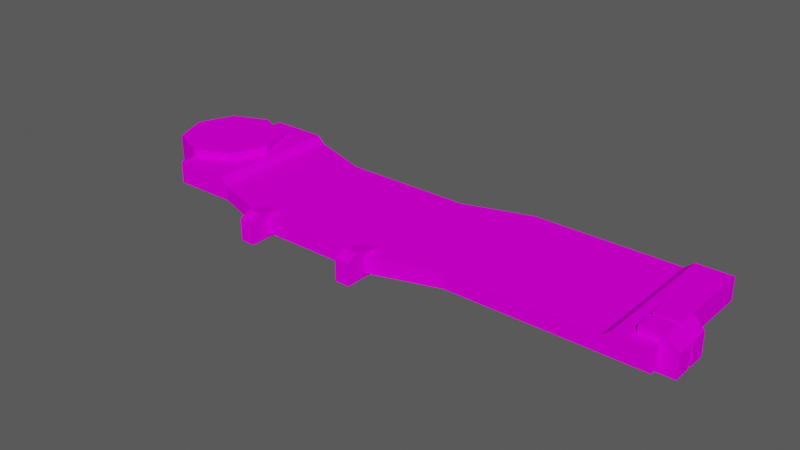 # Source: Bloco_voar_1.blend  (saved by Blender 3.2.14; exported with 4.5.12 LTS)
import bpy
from mathutils import Matrix  # noqa: F401  (used for matrix-valued properties, if any)

bpy.ops.wm.read_factory_settings(use_empty=True)
scene = bpy.context.scene
scene.name = 'Scene'

# ---- collections
col_ambiente = bpy.data.collections.new('Ambiente'); scene.collection.children.link(col_ambiente)

# ---- images (referenced by path relative to the original .blend; pixels are not part of the script)
import os
ASSET_DIR = os.environ.get("B2B_ASSET_DIR", "")  # directory of the original .blend (textures are referenced by path, not embedded)
HERE = os.path.dirname(os.path.abspath(__file__))  # packed textures are extracted next to this script under _unpacked/

def load_image(name, relpath, width, height, colorspace="sRGB"):
    """Load a texture the original file referenced (path relative to the .blend, or extracted next to this script)."""
    p = next((c for c in (os.path.join(HERE, relpath), os.path.join(ASSET_DIR, relpath)) if relpath and os.path.exists(c)), "")
    if p:
        img = bpy.data.images.load(p, check_existing=True)
        img.name = name
    else:  # same state as the original file: an image datablock whose file is absent (Cycles renders it pink)
        img = bpy.data.images.new(name, width, height)
        img.source = "FILE"
        img.filepath = "//" + (relpath or name)
    img.colorspace_settings.name = colorspace
    return img
img_atlas_de_texturas_v3_png = load_image('Atlas de Texturas v3.png', 'Atlas de Texturas v3.png', 1024, 1024, 'sRGB')

# ---- materials (node trees are filled in below, after node groups)
mat_atlas = bpy.data.materials.new('Atlas')
mat_atlas.use_transparent_shadow = False

# ---- material node trees
mat_atlas.use_nodes = True; mat_atlas.node_tree.nodes.clear()
_N = mat_atlas.node_tree.nodes; _L = mat_atlas.node_tree.links
n0 = _N.new('ShaderNodeOutputMaterial'); n0.name = 'Material Output'; n0.location = (300, 300)
n1 = _N.new('ShaderNodeBsdfPrincipled'); n1.name = 'Principled BSDF'; n1.location = (10, 300)
n1.distribution = 'GGX'
n1.subsurface_method = 'RANDOM_WALK_SKIN'
n1.inputs[3].default_value = 1.45
n1.inputs[13].default_value = 0.0
n1.inputs[27].default_value = (0.0, 0.0, 0.0, 1.0)
n1.inputs[28].default_value = 1.0
n2 = _N.new('ShaderNodeTexImage'); n2.name = 'Image Texture'; n2.location = (-258, 295)
n2.image = img_atlas_de_texturas_v3_png
_L.new(n1.outputs[0], n0.inputs[0])
_L.new(n2.outputs[0], n1.inputs[0])
n0.is_active_output = True

# ---- world
world_world = bpy.data.worlds.new('World'); scene.world = world_world
world_world.use_nodes = True; world_world.node_tree.nodes.clear()
_N = world_world.node_tree.nodes; _L = world_world.node_tree.links
n0 = _N.new('ShaderNodeOutputWorld'); n0.name = 'World Output'; n0.location = (300, 300)
n1 = _N.new('ShaderNodeBackground'); n1.name = 'Background'; n1.location = (10, 300)
n1.inputs[0].default_value = (0.05088, 0.05088, 0.05088, 1.0)
n1.inputs[1].default_value = 1.6
_L.new(n1.outputs[0], n0.inputs[0])
n0.is_active_output = True
world_world.color = (0.05088, 0.05088, 0.05088)
world_world.use_sun_shadow = False
world_world.sun_shadow_jitter_overblur = 0.0

# ---- meshes
me_cube_039 = bpy.data.meshes.new('Cube.039')
me_cube_039.from_pydata([(-3.844, -0.7701, -0.1743), (-3.844, 1.23, -0.1743), (-3.844, -0.7701, -0.5102), (-3.844, 1.23, -0.5102), (3.844, -0.7701, -0.1743), (3.844, 1.23, -0.1743), (3.844, -0.7701, -0.5102), (3.844, 1.23, -0.5102), (1.013, 1.23, -0.2844), (0.0, -1.095, -0.5102), (-1.922, -1.095, -0.5102), (-1.922, 0.9045, -0.5102), (0.0, 0.9045, -0.5102), (1.013, -0.7701, -0.2844), (-1.922, -1.095, -0.2844), (0.0, -1.095, -0.2844), (1.013, 1.23, -0.5102), (1.013, -0.7701, -0.5102), (0.0, 0.9045, -0.2844), (-1.922, 0.9045, -0.2844), (-2.883, -0.7701, -0.5102), (-2.883, 1.23, -0.2844), (-2.883, 1.23, -0.5102), (-2.883, -0.7701, -0.2844), (-3.844, 0.9822, -0.5607), (-3.844, 0.9822, -0.0565), (-3.313, 0.7618, -0.5607), (-3.313, 0.7618, -0.0565), (-3.092, 0.2299, -0.5607), (-3.092, 0.2299, -0.0565), (-3.313, -0.3021, -0.5607), (-3.313, -0.3021, -0.0565), (-3.844, -0.5225, -0.5607), (-3.844, -0.5225, -0.0565), (-4.376, -0.3021, -0.5607), (-4.376, -0.3021, -0.0565), (-4.597, 0.2299, -0.5607), (-4.597, 0.2299, -0.0565), (-4.376, 0.7618, -0.5607), (-4.376, 0.7618, -0.0565), (3.556, -0.351, -0.0565), (3.556, -0.6179, -0.0565), (3.556, -0.6179, -0.5707), (3.556, -0.351, -0.5707), (4.076, -0.6179, -0.5707), (4.076, -0.351, -0.5707), (4.076, -0.6179, -0.2277), (3.905, -0.6179, -0.0565), (3.905, -0.351, -0.0565), (4.076, -0.351, -0.2277), (-1.709, -1.397, -0.2451), (-1.709, -1.226, -0.1705), (-1.922, -1.226, -0.1705), (-1.922, -1.397, -0.2451), (-1.709, -1.397, -0.5707), (-1.922, -1.397, -0.5707), (-1.709, -0.8764, -0.5707), (-1.922, -0.8764, -0.5707), (-1.922, -0.8764, -0.2469), (-1.709, -0.8764, -0.2469), (-2.99, -0.7701, -0.5102), (-2.99, 1.23, -0.1743), (-2.99, 1.23, -0.5102), (-2.99, -0.7701, -0.1743), (3.556, -0.02145, -0.0565), (3.556, -0.2884, -0.0565), (3.556, -0.2884, -0.5707), (3.556, -0.02145, -0.5707), (4.076, -0.2884, -0.5707), (4.076, -0.02145, -0.5707), (4.076, -0.2884, -0.2277), (3.905, -0.2884, -0.0565), (3.905, -0.02145, -0.0565), (4.076, -0.02145, -0.2277), (3.815e-06, -1.397, -0.2451), (3.815e-06, -1.226, -0.1705), (-0.2131, -1.226, -0.1705), (-0.2131, -1.397, -0.2451), (3.815e-06, -1.397, -0.5707), (-0.2131, -1.397, -0.5707), (3.815e-06, -0.8764, -0.5707), (-0.2131, -0.8764, -0.5707), (-0.2131, -0.8764, -0.2469), (3.815e-06, -0.8764, -0.2469), (3.321, 1.23, -0.1743), (3.189, 1.23, -0.2844), (3.189, -0.7701, -0.2844), (3.321, -0.7701, -0.1743), (3.321, 1.23, -0.5102), (3.189, 1.23, -0.5102), (3.321, -0.7701, -0.5102), (3.189, -0.7701, -0.5102)], [], [(0, 1, 3, 2), (6, 7, 5, 4), (63, 61, 1, 0), (62, 3, 1, 61), (13, 15, 9, 17), (12, 11, 19, 18), (20, 10, 14, 23), (10, 9, 15, 14), (17, 9, 12, 16), (8, 16, 12, 18), (15, 18, 19, 14), (20, 22, 11, 10), (10, 11, 12, 9), (13, 8, 18, 15), (60, 62, 22, 20), (60, 20, 23, 63), (11, 22, 21, 19), (14, 19, 21, 23), (4, 87, 90, 6), (6, 90, 88, 7), (86, 13, 17, 91), (5, 7, 88, 84), (24, 25, 27, 26), (26, 27, 29, 28), (28, 29, 31, 30), (30, 31, 33, 32), (32, 33, 35, 34), (34, 35, 37, 36), (27, 25, 39, 37, 35, 33, 31, 29), (36, 37, 39, 38), (38, 39, 25, 24), (24, 26, 28, 30, 32, 34, 36, 38), (41, 40, 43, 42), (42, 43, 45, 44), (47, 48, 40, 41), (45, 43, 40, 48, 49), (44, 45, 49, 46), (48, 47, 46, 49), (42, 44, 46, 47, 41), (57, 55, 53, 52, 58), (51, 52, 53, 50), (55, 54, 50, 53), (54, 56, 59, 51, 50), (52, 51, 59, 58), (57, 56, 54, 55), (58, 59, 56, 57), (2, 60, 63, 0), (2, 3, 62, 60), (22, 62, 61, 21), (23, 21, 61, 63), (65, 64, 67, 66), (66, 67, 69, 68), (71, 72, 64, 65), (69, 67, 64, 72, 73), (68, 69, 73, 70), (72, 71, 70, 73), (66, 68, 70, 71, 65), (81, 79, 77, 76, 82), (75, 76, 77, 74), (79, 78, 74, 77), (78, 80, 83, 75, 74), (76, 75, 83, 82), (81, 80, 78, 79), (82, 83, 80, 81), (85, 89, 16, 8), (4, 5, 84, 87), (91, 17, 16, 89), (85, 86, 87, 84), (89, 85, 84, 88), (91, 89, 88, 90), (86, 91, 90, 87), (86, 85, 8, 13)])
_uv = me_cube_039.uv_layers.new(name='UVMap')
_uv.uv.foreach_set('vector', [0.1276, 0.3747, 0.262, 0.3747, 0.262, 0.3747, 0.1276, 0.3747, 0.2321, 0.3252, 0.2321, 0.3608, 0.1569, 0.3608, 0.1569, 0.3252, 0.1276, 0.3192, 0.262, 0.3192, 0.262, 0.3747, 0.1276, 0.3747, 0.262, 0.3192, 0.262, 0.3747, 0.262, 0.3747, 0.262, 0.3192, 0.4051, 0.5869, 0.4051, 0.5869, 0.4051, 0.5869, 0.4051, 0.5869, 0.4051, 0.5869, 0.4051, 0.5869, 0.4051, 0.5869, 0.4051, 0.5869, 0.4051, 0.5869, 0.4051, 0.5869, 0.4051, 0.5869, 0.4051, 0.5869, 0.4051, 0.5869, 0.4051, 0.5869, 0.4051, 0.5869, 0.4051, 0.5869, 0.4188, 0.1021, 0.4188, 0.09202, 0.4377, 0.09202, 0.4377, 0.1021, 0.4051, 0.5869, 0.4051, 0.5869, 0.4051, 0.5869, 0.4051, 0.5869, 0.3208, 0.5899, 0.3208, 0.6348, 0.2776, 0.6348, 0.2776, 0.5899, 0.4188, 0.06322, 0.4377, 0.06322, 0.4377, 0.07282, 0.4188, 0.07282, 0.4188, 0.07282, 0.4377, 0.07282, 0.4377, 0.09202, 0.4188, 0.09202, 0.3436, 0.5972, 0.3436, 0.6421, 0.3208, 0.6348, 0.3208, 0.5899, 0.1276, 0.3192, 0.262, 0.3192, 0.262, 0.3122, 0.1276, 0.3122, 0.1276, 0.3192, 0.1276, 0.3122, 0.1276, 0.3122, 0.1276, 0.3192, 0.4051, 0.5869, 0.4051, 0.5869, 0.4051, 0.5869, 0.4051, 0.5869, 0.2776, 0.5899, 0.2776, 0.6348, 0.256, 0.6421, 0.256, 0.5972, 0.1277, 0.312, 0.1277, 0.3621, 0.1277, 0.3621, 0.1277, 0.312, 0.1277, 0.312, 0.1277, 0.3621, 0.261, 0.3621, 0.261, 0.312, 0.4051, 0.5869, 0.4051, 0.5869, 0.4051, 0.5869, 0.4051, 0.5869, 0.261, 0.312, 0.261, 0.312, 0.261, 0.3621, 0.261, 0.3621, 0.4413, 0.6402, 0.4413, 0.6425, 0.4619, 0.6342, 0.4603, 0.6326, 0.4603, 0.6326, 0.4619, 0.6342, 0.4704, 0.6142, 0.4681, 0.6142, 0.4681, 0.6142, 0.4704, 0.6142, 0.4619, 0.5943, 0.4603, 0.5959, 0.4603, 0.5959, 0.4619, 0.5943, 0.4413, 0.586, 0.4413, 0.5883, 0.4413, 0.5883, 0.4413, 0.586, 0.4207, 0.5943, 0.4223, 0.5959, 0.4223, 0.5959, 0.4207, 0.5943, 0.4122, 0.6142, 0.4145, 0.6142, 0.4628, 0.6351, 0.4413, 0.6438, 0.4198, 0.6351, 0.4108, 0.6142, 0.4198, 0.5934, 0.4413, 0.5847, 0.4628, 0.5934, 0.4718, 0.6142, 0.4145, 0.6142, 0.4122, 0.6142, 0.4207, 0.6342, 0.4223, 0.6326, 0.4223, 0.6326, 0.4207, 0.6342, 0.4413, 0.6425, 0.4413, 0.6402, 0.3004, 0.3726, 0.3262, 0.3623, 0.3369, 0.3373, 0.3262, 0.3123, 0.3004, 0.3019, 0.2746, 0.3123, 0.2639, 0.3373, 0.2746, 0.3623, 0.2635, 0.2882, 0.2879, 0.2882, 0.2879, 0.2882, 0.2635, 0.2882, 0.2635, 0.2882, 0.2879, 0.2882, 0.2879, 0.2562, 0.2635, 0.2562, 0.2635, 0.2667, 0.2879, 0.2667, 0.2879, 0.2882, 0.2635, 0.2882, 0.2656, 0.2562, 0.2656, 0.2882, 0.2879, 0.2882, 0.2879, 0.2667, 0.2879, 0.2562, 0.2635, 0.2957, 0.2879, 0.2957, 0.2879, 0.2562, 0.2635, 0.2562, 0.2879, 0.2667, 0.2635, 0.2667, 0.2635, 0.2562, 0.2879, 0.2562, 0.2882, 0.2882, 0.2882, 0.2562, 0.2635, 0.2562, 0.2635, 0.2667, 0.2635, 0.2882, 0.2882, 0.2882, 0.2882, 0.2562, 0.2635, 0.2562, 0.2635, 0.2667, 0.2635, 0.2882, 0.2879, 0.2667, 0.2635, 0.2667, 0.2635, 0.2562, 0.2879, 0.2562, 0.2635, 0.2957, 0.2879, 0.2957, 0.2879, 0.2562, 0.2635, 0.2562, 0.2656, 0.2562, 0.2656, 0.2882, 0.2879, 0.2882, 0.2879, 0.2667, 0.2879, 0.2562, 0.2635, 0.2667, 0.2879, 0.2667, 0.2879, 0.2882, 0.2635, 0.2882, 0.2635, 0.2882, 0.2879, 0.2882, 0.2879, 0.2562, 0.2635, 0.2562, 0.2635, 0.2882, 0.2879, 0.2882, 0.2879, 0.2882, 0.2635, 0.2882, 0.1276, 0.3747, 0.1276, 0.3192, 0.1276, 0.3192, 0.1276, 0.3747, 0.1276, 0.3747, 0.262, 0.3747, 0.262, 0.3192, 0.1276, 0.3192, 0.262, 0.3122, 0.262, 0.3192, 0.262, 0.3192, 0.262, 0.3122, 0.1276, 0.3122, 0.262, 0.3122, 0.262, 0.3192, 0.1276, 0.3192, 0.2635, 0.2882, 0.2879, 0.2882, 0.2879, 0.2882, 0.2635, 0.2882, 0.2635, 0.2882, 0.2879, 0.2882, 0.2879, 0.2562, 0.2635, 0.2562, 0.2635, 0.2667, 0.2879, 0.2667, 0.2879, 0.2882, 0.2635, 0.2882, 0.2656, 0.2562, 0.2656, 0.2882, 0.2879, 0.2882, 0.2879, 0.2667, 0.2879, 0.2562, 0.2635, 0.2957, 0.2879, 0.2957, 0.2879, 0.2562, 0.2635, 0.2562, 0.2879, 0.2667, 0.2635, 0.2667, 0.2635, 0.2562, 0.2879, 0.2562, 0.2882, 0.2882, 0.2882, 0.2562, 0.2635, 0.2562, 0.2635, 0.2667, 0.2635, 0.2882, 0.2882, 0.2882, 0.2882, 0.2562, 0.2635, 0.2562, 0.2635, 0.2667, 0.2635, 0.2882, 0.2879, 0.2667, 0.2635, 0.2667, 0.2635, 0.2562, 0.2879, 0.2562, 0.2635, 0.2957, 0.2879, 0.2957, 0.2879, 0.2562, 0.2635, 0.2562, 0.2656, 0.2562, 0.2656, 0.2882, 0.2879, 0.2882, 0.2879, 0.2667, 0.2879, 0.2562, 0.2635, 0.2667, 0.2879, 0.2667, 0.2879, 0.2882, 0.2635, 0.2882, 0.2635, 0.2882, 0.2879, 0.2882, 0.2879, 0.2562, 0.2635, 0.2562, 0.2635, 0.2882, 0.2879, 0.2882, 0.2879, 0.2882, 0.2635, 0.2882, 0.4051, 0.5869, 0.4051, 0.5869, 0.4051, 0.5869, 0.4051, 0.5869, 0.1277, 0.312, 0.261, 0.312, 0.261, 0.3621, 0.1277, 0.3621, 0.4188, 0.1239, 0.4188, 0.1021, 0.4377, 0.1021, 0.4377, 0.1239, 0.261, 0.3749, 0.1277, 0.3749, 0.1277, 0.3621, 0.261, 0.3621, 0.261, 0.3749, 0.261, 0.3749, 0.261, 0.3621, 0.261, 0.3621, 0.1277, 0.3749, 0.261, 0.3749, 0.261, 0.3621, 0.1277, 0.3621, 0.1277, 0.3749, 0.1277, 0.3749, 0.1277, 0.3621, 0.1277, 0.3621, 0.3925, 0.5972, 0.3925, 0.6421, 0.3436, 0.6421, 0.3436, 0.5972])
me_cube_039.materials.append(mat_atlas)
me_cube_039.use_remesh_fix_poles = True
me_cube_039.use_remesh_preserve_attributes = False
me_cube_039.use_mirror_vertex_groups = False
me_cube_039.update()

# ---- objects
ob_cube_069 = bpy.data.objects.new('Cube.069', me_cube_039)

# ---- transforms, parenting, visibility, modifiers, constraints
ob_cube_069.location = (0.0, 0.0, 0.0)
ob_cube_069.scale = (0.1231, 0.1231, 0.1231)
ob_cube_069.lineart.crease_threshold = 0.0

# ---- collection membership
col_ambiente.objects.link(ob_cube_069)

# ---- scene / render settings (as saved in the file)
scene.frame_start = 1; scene.frame_end = 250; scene.frame_set(89)
scene.render.engine = 'BLENDER_EEVEE_NEXT'
scene.cycles.use_denoising = False
scene.cycles.samples = 128
scene.cycles.sampling_pattern = 'TABULATED_SOBOL'
scene.cycles.use_adaptive_sampling = False
scene.cycles.use_light_tree = False
scene.view_settings.view_transform = 'Filmic'
bpy.context.view_layer.update()

# ---- added for rendering (the .blend has no active camera and no usable light): camera, sun
cam_auto = bpy.data.cameras.new('AutoCamera')
cam_auto.lens = 50.0
cam_auto.sensor_width = 36.0
cam_auto.clip_end = 1000.0
ob_auto_camera = bpy.data.objects.new('AutoCamera', cam_auto)
scene.collection.objects.link(ob_auto_camera)
ob_auto_camera.location = (1.00195, -1.25109, 0.78858)
ob_auto_camera.rotation_euler = (1.09748, -7.21219e-08, 0.694738)
scene.camera = ob_auto_camera
light_auto_sun = bpy.data.lights.new('AutoSun', 'SUN')
light_auto_sun.energy = 3.0
light_auto_sun.angle = 0.0523599
ob_auto_sun = bpy.data.objects.new('AutoSun', light_auto_sun)
scene.collection.objects.link(ob_auto_sun)
ob_auto_sun.rotation_euler = (0.872665, 0.174533, 0.523599)
bpy.context.view_layer.update()
